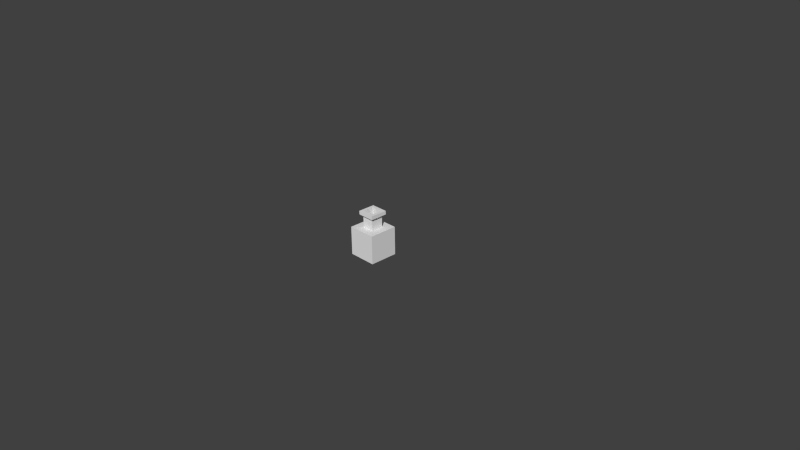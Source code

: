 # Source: PotionRed.blend  (saved by Blender 2.72.0; exported with 4.5.12 LTS)
import bpy
from mathutils import Matrix  # noqa: F401  (used for matrix-valued properties, if any)

bpy.ops.wm.read_factory_settings(use_empty=True)
scene = bpy.context.scene
scene.name = 'Scene'

# ---- collections
col_collection_1 = bpy.data.collections.new('Collection 1'); scene.collection.children.link(col_collection_1)

# ---- materials (node trees are filled in below, after node groups)
mat_glass = bpy.data.materials.new('Glass')
mat_glass.alpha_threshold = 0.0
mat_glass.use_transparent_shadow = False
mat_glass.roughness = 0.5
mat_redtransparent = bpy.data.materials.new('RedTransparent')
mat_redtransparent.alpha_threshold = 0.0
mat_redtransparent.use_transparent_shadow = False
mat_redtransparent.diffuse_color = (0.8, 0.04137, 0.002988, 1.0)
mat_redtransparent.roughness = 0.5
mat_redtransparent.specular_intensity = 1.0

# ---- material node trees

# ---- world
world_world = bpy.data.worlds.new('World'); scene.world = world_world
world_world.color = (0.05088, 0.05088, 0.05088)
world_world.use_sun_shadow = False
world_world.sun_shadow_jitter_overblur = 0.0
world_world.cycles.sampling_method = 'MANUAL'
world_world.cycles.sample_map_resolution = 256

# ---- cameras
cam_camera = bpy.data.cameras.new('Camera')
cam_camera.clip_end = 100.0
cam_camera.lens = 35.0
cam_camera.sensor_width = 32.0
cam_camera.sensor_height = 18.0
cam_camera.ortho_scale = 7.314
cam_camera.dof.focus_distance = 0.0
cam_camera.dof.aperture_fstop = 128.0

# ---- meshes
me_cube = bpy.data.meshes.new('Cube')
me_cube.from_pydata([(-0.1949, -0.1949, 0.002091), (-0.1949, 0.1949, 0.002091), (0.1949, 0.1949, 0.002091), (0.1949, -0.1949, 0.002091), (-0.1949, -0.1949, 0.3919), (-0.1949, 0.1949, 0.3919), (0.1949, 0.1949, 0.3919), (0.1949, -0.1949, 0.3919), (-0.08269, -0.08269, 0.3919), (-0.08269, 0.08269, 0.3919), (0.08269, 0.08269, 0.3919), (0.08269, -0.08269, 0.3919), (-0.08269, -0.08269, 0.5662), (-0.08269, 0.08269, 0.5662), (0.08269, 0.08269, 0.5662), (0.08269, -0.08269, 0.5662), (-0.1171, -0.1171, 0.5662), (-0.1171, 0.1171, 0.5662), (0.1171, 0.1171, 0.5662), (0.1171, -0.1171, 0.5662), (-0.1171, -0.1171, 0.6157), (-0.1171, 0.1171, 0.6157), (0.1171, 0.1171, 0.6157), (0.1171, -0.1171, 0.6157), (-0.07356, -0.07356, 0.6157), (-0.07356, 0.07356, 0.6157), (0.07356, 0.07356, 0.6157), (0.07356, -0.07356, 0.6157), (-0.07356, -0.07356, 0.3111), (-0.07356, 0.07356, 0.3111), (0.07356, 0.07356, 0.3111), (0.07356, -0.07356, 0.3111), (-0.1733, -0.1733, 0.3111), (-0.1733, 0.1733, 0.3111), (0.1733, 0.1733, 0.3111), (0.1733, -0.1733, 0.3111), (-0.1733, -0.1733, 0.02522), (-0.1733, 0.1733, 0.02522), (0.1733, 0.1733, 0.02522), (0.1733, -0.1733, 0.02522)], [], [(4, 5, 1, 0), (5, 6, 2, 1), (6, 7, 3, 2), (7, 4, 0, 3), (0, 1, 2, 3), (4, 7, 11, 8), (7, 6, 10, 11), (6, 5, 9, 10), (5, 4, 8, 9), (8, 11, 15, 12), (11, 10, 14, 15), (10, 9, 13, 14), (9, 8, 12, 13), (12, 15, 19, 16), (15, 14, 18, 19), (14, 13, 17, 18), (13, 12, 16, 17), (16, 19, 23, 20), (19, 18, 22, 23), (18, 17, 21, 22), (17, 16, 20, 21), (20, 23, 27, 24), (23, 22, 26, 27), (22, 21, 25, 26), (21, 20, 24, 25), (24, 27, 31, 28), (27, 26, 30, 31), (26, 25, 29, 30), (25, 24, 28, 29), (28, 31, 35, 32), (31, 30, 34, 35), (30, 29, 33, 34), (29, 28, 32, 33), (32, 35, 39, 36), (35, 34, 38, 39), (34, 33, 37, 38), (33, 32, 36, 37), (36, 39, 38, 37)])
me_cube.materials.append(mat_glass)
me_cube.use_remesh_preserve_volume = False
me_cube.use_remesh_preserve_attributes = False
me_cube.use_mirror_vertex_groups = False
me_cube.update()
me_cube_001 = bpy.data.meshes.new('Cube.001')
me_cube_001.from_pydata([(-0.1714, -0.1724, -0.06338), (-0.1714, 0.1724, -0.06338), (0.1714, 0.1724, -0.06338), (0.1714, -0.1724, -0.06338), (-0.1714, -0.1724, 0.06338), (-0.1714, 0.1724, 0.06338), (0.1714, 0.1724, 0.06338), (0.1714, -0.1724, 0.06338)], [], [(4, 5, 1, 0), (5, 6, 2, 1), (6, 7, 3, 2), (7, 4, 0, 3), (0, 1, 2, 3), (7, 6, 5, 4)])
me_cube_001.materials.append(mat_redtransparent)
me_cube_001.use_remesh_preserve_volume = False
me_cube_001.use_remesh_preserve_attributes = False
me_cube_001.use_mirror_vertex_groups = False
me_cube_001.update()

# ---- objects
ob_bottle = bpy.data.objects.new('Bottle', me_cube)
ob_liquid = bpy.data.objects.new('Liquid', me_cube_001)
ob_camera = bpy.data.objects.new('Camera', cam_camera)

# ---- transforms, parenting, visibility, modifiers, constraints
ob_bottle.location = (0.0, 0.0, 0.0)
ob_bottle.lineart.crease_threshold = 0.0
ob_liquid.parent = ob_bottle
ob_liquid.location = (0.0, 0.0, 0.08966)
ob_liquid.lineart.crease_threshold = 0.0
ob_camera.location = (7.481, -6.508, 5.344)
ob_camera.rotation_euler = (1.109, 0.01082, 0.8149)
ob_camera.lock_rotations_4d = False
ob_camera.empty_display_type = 'ARROWS'
ob_camera.color = (0.0, 0.0, 0.0, 0.0)
ob_camera.hide_select = True
ob_camera.display_type = 'WIRE'
ob_camera.lineart.crease_threshold = 0.0

# ---- collection membership
col_collection_1.objects.link(ob_bottle)
col_collection_1.objects.link(ob_liquid)
col_collection_1.objects.link(ob_camera)

# ---- scene / render settings (as saved in the file)
scene.camera = ob_camera
scene.frame_start = 1; scene.frame_end = 250; scene.frame_set(1)
scene.render.engine = 'BLENDER_EEVEE_NEXT'
scene.render.resolution_percentage = 50
scene.render.dither_intensity = 0.0
scene.cycles.use_denoising = False
scene.cycles.samples = 10
scene.cycles.sampling_pattern = 'TABULATED_SOBOL'
scene.cycles.light_sampling_threshold = 0.0
scene.cycles.use_adaptive_sampling = False
scene.cycles.use_light_tree = False
scene.cycles.blur_glossy = 0.0
scene.cycles.pixel_filter_type = 'GAUSSIAN'
scene.cycles.sample_clamp_indirect = 0.0
scene.view_settings.view_transform = 'Standard'
bpy.context.view_layer.update()

# ---- added for rendering (the .blend has no usable light): sun
light_auto_sun = bpy.data.lights.new('AutoSun', 'SUN')
light_auto_sun.energy = 3.0
light_auto_sun.angle = 0.0523599
ob_auto_sun = bpy.data.objects.new('AutoSun', light_auto_sun)
scene.collection.objects.link(ob_auto_sun)
ob_auto_sun.rotation_euler = (0.872665, 0.174533, 0.523599)
bpy.context.view_layer.update()
